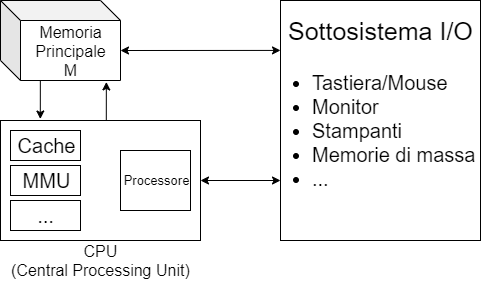

The diagram above was exported from draw.io. Its source (the exported page's mxGraphModel, read from the mxfile embedded in the PNG):
<mxGraphModel dx="981" dy="532" grid="1" gridSize="10" guides="1" tooltips="1" connect="1" arrows="1" fold="1" page="1" pageScale="1" pageWidth="827" pageHeight="1169" math="0" shadow="0">
  <root>
    <mxCell id="0" />
    <mxCell id="1" parent="0" />
    <mxCell id="2" value="&lt;font style=&quot;font-size: 16px&quot;&gt;Memoria&lt;br&gt;Principale&lt;br&gt;M&lt;/font&gt;" style="shape=cube;whiteSpace=wrap;html=1;boundedLbl=1;backgroundOutline=1;darkOpacity=0.05;darkOpacity2=0.1;" vertex="1" parent="1">
      <mxGeometry x="80" y="40" width="120" height="80" as="geometry" />
    </mxCell>
    <mxCell id="3" value="" style="rounded=0;whiteSpace=wrap;html=1;" vertex="1" parent="1">
      <mxGeometry x="80" y="160" width="200" height="120" as="geometry" />
    </mxCell>
    <mxCell id="4" value="&lt;font style=&quot;font-size: 20px&quot;&gt;Cache&lt;/font&gt;" style="rounded=0;whiteSpace=wrap;html=1;" vertex="1" parent="1">
      <mxGeometry x="90" y="170" width="70" height="30" as="geometry" />
    </mxCell>
    <mxCell id="5" value="&lt;font style=&quot;font-size: 20px&quot;&gt;MMU&lt;/font&gt;" style="rounded=0;whiteSpace=wrap;html=1;" vertex="1" parent="1">
      <mxGeometry x="90" y="205" width="70" height="30" as="geometry" />
    </mxCell>
    <mxCell id="6" value="&lt;font style=&quot;font-size: 20px&quot;&gt;...&lt;/font&gt;" style="rounded=0;whiteSpace=wrap;html=1;" vertex="1" parent="1">
      <mxGeometry x="90" y="240" width="70" height="30" as="geometry" />
    </mxCell>
    <mxCell id="7" value="&lt;font style=&quot;font-size: 13px&quot;&gt;Processore&lt;/font&gt;" style="rounded=0;whiteSpace=wrap;html=1;" vertex="1" parent="1">
      <mxGeometry x="200" y="190" width="70" height="60" as="geometry" />
    </mxCell>
    <mxCell id="8" value="" style="rounded=0;whiteSpace=wrap;html=1;" vertex="1" parent="1">
      <mxGeometry x="360" y="40" width="200" height="240" as="geometry" />
    </mxCell>
    <mxCell id="9" value="&lt;span style=&quot;white-space: normal&quot;&gt;&lt;font style=&quot;font-size: 25px&quot;&gt;Sottosistema I/O&lt;/font&gt;&lt;/span&gt;" style="text;html=1;align=center;verticalAlign=middle;resizable=0;points=[];;autosize=1;" vertex="1" parent="1">
      <mxGeometry x="360" y="60" width="200" height="20" as="geometry" />
    </mxCell>
    <mxCell id="10" value="&lt;ul style=&quot;font-size: 20px&quot;&gt;&lt;li&gt;Tastiera/Mouse&lt;/li&gt;&lt;li&gt;Monitor&lt;/li&gt;&lt;li&gt;Stampanti&lt;/li&gt;&lt;li&gt;Memorie di massa&lt;/li&gt;&lt;li&gt;...&lt;/li&gt;&lt;/ul&gt;" style="text;html=1;align=left;verticalAlign=middle;resizable=0;points=[];;autosize=1;" vertex="1" parent="1">
      <mxGeometry x="350" y="110" width="220" height="120" as="geometry" />
    </mxCell>
    <mxCell id="11" value="&lt;font style=&quot;font-size: 16px&quot;&gt;CPU&lt;br&gt;(Central Processing Unit)&lt;/font&gt;" style="text;html=1;align=center;verticalAlign=middle;resizable=0;points=[];;autosize=1;" vertex="1" parent="1">
      <mxGeometry x="85" y="280" width="190" height="40" as="geometry" />
    </mxCell>
    <mxCell id="12" value="" style="endArrow=classic;startArrow=classic;html=1;exitX=0;exitY=0;exitDx=120;exitDy=50;exitPerimeter=0;entryX=0;entryY=0.208;entryDx=0;entryDy=0;entryPerimeter=0;" edge="1" source="2" target="8" parent="1">
      <mxGeometry width="50" height="50" relative="1" as="geometry">
        <mxPoint x="200" y="100" as="sourcePoint" />
        <mxPoint x="350" y="100" as="targetPoint" />
      </mxGeometry>
    </mxCell>
    <mxCell id="13" value="" style="endArrow=classic;startArrow=classic;html=1;exitX=1;exitY=0.5;exitDx=0;exitDy=0;" edge="1" source="3" parent="1">
      <mxGeometry width="50" height="50" relative="1" as="geometry">
        <mxPoint x="290" y="220" as="sourcePoint" />
        <mxPoint x="360" y="219.9999999999999" as="targetPoint" />
      </mxGeometry>
    </mxCell>
    <mxCell id="14" value="" style="endArrow=classic;html=1;entryX=0.882;entryY=1.018;entryDx=0;entryDy=0;entryPerimeter=0;exitX=0.529;exitY=0;exitDx=0;exitDy=0;exitPerimeter=0;" edge="1" source="3" target="2" parent="1">
      <mxGeometry width="50" height="50" relative="1" as="geometry">
        <mxPoint x="110" y="170" as="sourcePoint" />
        <mxPoint x="160" y="120" as="targetPoint" />
      </mxGeometry>
    </mxCell>
    <mxCell id="15" value="" style="endArrow=none;html=1;entryX=0.882;entryY=1.018;entryDx=0;entryDy=0;entryPerimeter=0;exitX=0.529;exitY=0;exitDx=0;exitDy=0;exitPerimeter=0;endFill=0;startArrow=classic;startFill=1;" edge="1" parent="1">
      <mxGeometry width="50" height="50" relative="1" as="geometry">
        <mxPoint x="119.79999999999995" y="158.5" as="sourcePoint" />
        <mxPoint x="119.83999999999992" y="119.93999999999994" as="targetPoint" />
      </mxGeometry>
    </mxCell>
  </root>
</mxGraphModel>